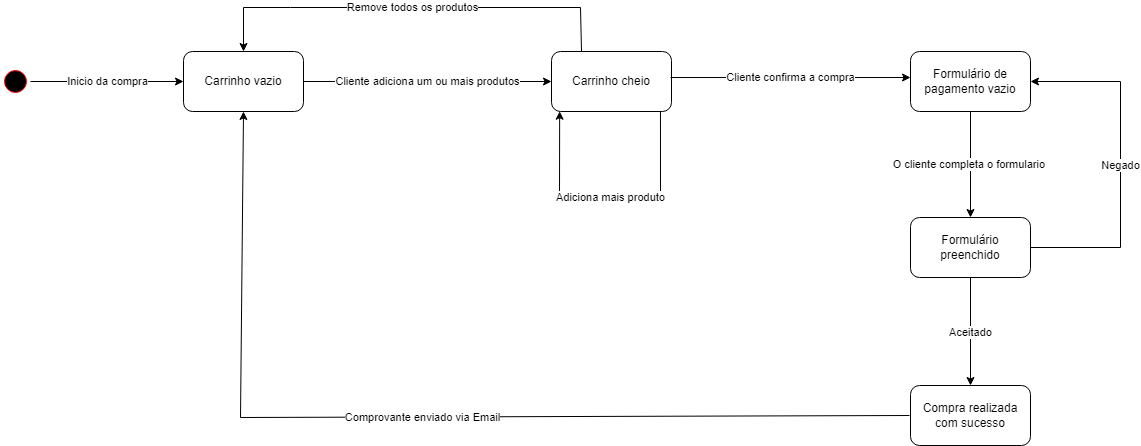

The diagram above was exported from draw.io. Its source (the exported page's mxGraphModel, read from the mxfile embedded in the PNG):
<mxGraphModel dx="662" dy="417" grid="1" gridSize="10" guides="1" tooltips="1" connect="1" arrows="1" fold="1" page="1" pageScale="1" pageWidth="291" pageHeight="413" background="none" math="0" shadow="0">
  <root>
    <mxCell id="0" />
    <mxCell id="1" parent="0" />
    <mxCell id="lSig8u-pwHpKeJCwt1R9-90" value="" style="endArrow=classic;html=1;rounded=0;entryX=1;entryY=0.5;entryDx=0;entryDy=0;" parent="1" source="lSig8u-pwHpKeJCwt1R9-83" edge="1">
      <mxGeometry relative="1" as="geometry">
        <mxPoint x="1168" y="860" as="sourcePoint" />
        <mxPoint x="1168" y="694" as="targetPoint" />
        <Array as="points">
          <mxPoint x="1258" y="860" />
          <mxPoint x="1258" y="694" />
        </Array>
      </mxGeometry>
    </mxCell>
    <mxCell id="lSig8u-pwHpKeJCwt1R9-91" value="Negado" style="edgeLabel;resizable=0;html=1;align=center;verticalAlign=middle;" parent="lSig8u-pwHpKeJCwt1R9-90" connectable="0" vertex="1">
      <mxGeometry relative="1" as="geometry" />
    </mxCell>
    <mxCell id="JEqTsMyKS3dTJWxP9Uw9-31" value="" style="ellipse;html=1;shape=startState;fillColor=#000000;strokeColor=#ff0000;rounded=1;shadow=0;comic=0;labelBackgroundColor=none;fontFamily=Verdana;fontSize=12;fontColor=#000000;align=center;direction=south;" vertex="1" parent="1">
      <mxGeometry x="140" y="349" width="30" height="30" as="geometry" />
    </mxCell>
    <mxCell id="JEqTsMyKS3dTJWxP9Uw9-32" value="" style="endArrow=classic;html=1;rounded=0;exitX=0.5;exitY=0;exitDx=0;exitDy=0;entryX=0;entryY=0.5;entryDx=0;entryDy=0;" edge="1" parent="1" source="JEqTsMyKS3dTJWxP9Uw9-31" target="JEqTsMyKS3dTJWxP9Uw9-34">
      <mxGeometry relative="1" as="geometry">
        <mxPoint x="170" y="369" as="sourcePoint" />
        <mxPoint x="310" y="364" as="targetPoint" />
      </mxGeometry>
    </mxCell>
    <mxCell id="JEqTsMyKS3dTJWxP9Uw9-33" value="Inicio da compra" style="edgeLabel;resizable=0;html=1;align=center;verticalAlign=middle;" connectable="0" vertex="1" parent="JEqTsMyKS3dTJWxP9Uw9-32">
      <mxGeometry relative="1" as="geometry" />
    </mxCell>
    <mxCell id="JEqTsMyKS3dTJWxP9Uw9-34" value="Carrinho vazio" style="rounded=1;whiteSpace=wrap;html=1;" vertex="1" parent="1">
      <mxGeometry x="323" y="334" width="120" height="60" as="geometry" />
    </mxCell>
    <mxCell id="JEqTsMyKS3dTJWxP9Uw9-35" value="" style="endArrow=classic;html=1;rounded=0;exitX=1;exitY=0.5;exitDx=0;exitDy=0;entryX=0;entryY=0.5;entryDx=0;entryDy=0;" edge="1" parent="1" source="JEqTsMyKS3dTJWxP9Uw9-34" target="JEqTsMyKS3dTJWxP9Uw9-37">
      <mxGeometry relative="1" as="geometry">
        <mxPoint x="380" y="429" as="sourcePoint" />
        <mxPoint x="383" y="539.0000000000002" as="targetPoint" />
        <Array as="points" />
      </mxGeometry>
    </mxCell>
    <mxCell id="JEqTsMyKS3dTJWxP9Uw9-36" value="Cliente adiciona um ou mais produtos" style="edgeLabel;resizable=0;html=1;align=center;verticalAlign=middle;" connectable="0" vertex="1" parent="JEqTsMyKS3dTJWxP9Uw9-35">
      <mxGeometry relative="1" as="geometry">
        <mxPoint as="offset" />
      </mxGeometry>
    </mxCell>
    <mxCell id="JEqTsMyKS3dTJWxP9Uw9-37" value="Carrinho cheio" style="rounded=1;whiteSpace=wrap;html=1;" vertex="1" parent="1">
      <mxGeometry x="691" y="334" width="120" height="60" as="geometry" />
    </mxCell>
    <mxCell id="JEqTsMyKS3dTJWxP9Uw9-42" value="" style="endArrow=classic;html=1;rounded=0;exitX=0.25;exitY=0;exitDx=0;exitDy=0;entryX=0.5;entryY=0;entryDx=0;entryDy=0;" edge="1" parent="1" source="JEqTsMyKS3dTJWxP9Uw9-37" target="JEqTsMyKS3dTJWxP9Uw9-34">
      <mxGeometry relative="1" as="geometry">
        <mxPoint x="660" y="330" as="sourcePoint" />
        <mxPoint x="660" y="200" as="targetPoint" />
        <Array as="points">
          <mxPoint x="720" y="290" />
          <mxPoint x="600" y="290" />
          <mxPoint x="430" y="290" />
          <mxPoint x="383" y="290" />
        </Array>
      </mxGeometry>
    </mxCell>
    <mxCell id="JEqTsMyKS3dTJWxP9Uw9-43" value="Remove todos os produtos" style="edgeLabel;resizable=0;html=1;align=center;verticalAlign=middle;" connectable="0" vertex="1" parent="JEqTsMyKS3dTJWxP9Uw9-42">
      <mxGeometry relative="1" as="geometry" />
    </mxCell>
    <mxCell id="JEqTsMyKS3dTJWxP9Uw9-44" value="" style="endArrow=classic;html=1;rounded=0;" edge="1" parent="1">
      <mxGeometry relative="1" as="geometry">
        <mxPoint x="810" y="360" as="sourcePoint" />
        <mxPoint x="1050" y="360" as="targetPoint" />
      </mxGeometry>
    </mxCell>
    <mxCell id="JEqTsMyKS3dTJWxP9Uw9-45" value="Cliente confirma a compra" style="edgeLabel;resizable=0;html=1;align=center;verticalAlign=middle;" connectable="0" vertex="1" parent="JEqTsMyKS3dTJWxP9Uw9-44">
      <mxGeometry relative="1" as="geometry" />
    </mxCell>
    <mxCell id="JEqTsMyKS3dTJWxP9Uw9-46" value="Formulário de pagamento vazio" style="rounded=1;whiteSpace=wrap;html=1;" vertex="1" parent="1">
      <mxGeometry x="1050" y="334" width="120" height="60" as="geometry" />
    </mxCell>
    <mxCell id="JEqTsMyKS3dTJWxP9Uw9-47" value="" style="endArrow=classic;html=1;rounded=0;exitX=0.5;exitY=1;exitDx=0;exitDy=0;" edge="1" parent="1" source="JEqTsMyKS3dTJWxP9Uw9-46">
      <mxGeometry relative="1" as="geometry">
        <mxPoint x="1060" y="460" as="sourcePoint" />
        <mxPoint x="1110" y="500" as="targetPoint" />
      </mxGeometry>
    </mxCell>
    <mxCell id="JEqTsMyKS3dTJWxP9Uw9-48" value="O cliente completa o formulario&amp;nbsp;" style="edgeLabel;resizable=0;html=1;align=center;verticalAlign=middle;" connectable="0" vertex="1" parent="JEqTsMyKS3dTJWxP9Uw9-47">
      <mxGeometry relative="1" as="geometry" />
    </mxCell>
    <mxCell id="JEqTsMyKS3dTJWxP9Uw9-50" value="Formulário preenchido" style="rounded=1;whiteSpace=wrap;html=1;" vertex="1" parent="1">
      <mxGeometry x="1050" y="500" width="120" height="60" as="geometry" />
    </mxCell>
    <mxCell id="JEqTsMyKS3dTJWxP9Uw9-51" value="" style="endArrow=classic;html=1;rounded=0;exitX=0.5;exitY=1;exitDx=0;exitDy=0;entryX=0.5;entryY=0;entryDx=0;entryDy=0;" edge="1" parent="1" source="JEqTsMyKS3dTJWxP9Uw9-50" target="JEqTsMyKS3dTJWxP9Uw9-56">
      <mxGeometry relative="1" as="geometry">
        <mxPoint x="1110" y="590" as="sourcePoint" />
        <mxPoint x="1110" y="660" as="targetPoint" />
      </mxGeometry>
    </mxCell>
    <mxCell id="JEqTsMyKS3dTJWxP9Uw9-52" value="Aceitado" style="edgeLabel;resizable=0;html=1;align=center;verticalAlign=middle;" connectable="0" vertex="1" parent="JEqTsMyKS3dTJWxP9Uw9-51">
      <mxGeometry relative="1" as="geometry" />
    </mxCell>
    <mxCell id="JEqTsMyKS3dTJWxP9Uw9-53" value="" style="endArrow=classic;html=1;rounded=0;entryX=1;entryY=0.5;entryDx=0;entryDy=0;" edge="1" parent="1" source="JEqTsMyKS3dTJWxP9Uw9-50" target="JEqTsMyKS3dTJWxP9Uw9-46">
      <mxGeometry relative="1" as="geometry">
        <mxPoint x="1170" y="530" as="sourcePoint" />
        <mxPoint x="1360" y="380" as="targetPoint" />
        <Array as="points">
          <mxPoint x="1260" y="530" />
          <mxPoint x="1260" y="364" />
        </Array>
      </mxGeometry>
    </mxCell>
    <mxCell id="JEqTsMyKS3dTJWxP9Uw9-54" value="Negado" style="edgeLabel;resizable=0;html=1;align=center;verticalAlign=middle;" connectable="0" vertex="1" parent="JEqTsMyKS3dTJWxP9Uw9-53">
      <mxGeometry relative="1" as="geometry" />
    </mxCell>
    <mxCell id="JEqTsMyKS3dTJWxP9Uw9-56" value="Compra realizada com sucesso" style="rounded=1;whiteSpace=wrap;html=1;" vertex="1" parent="1">
      <mxGeometry x="1050" y="668" width="120" height="60" as="geometry" />
    </mxCell>
    <mxCell id="JEqTsMyKS3dTJWxP9Uw9-57" value="" style="endArrow=classic;html=1;rounded=0;exitX=0;exitY=0.5;exitDx=0;exitDy=0;entryX=0.5;entryY=1;entryDx=0;entryDy=0;" edge="1" parent="1">
      <mxGeometry relative="1" as="geometry">
        <mxPoint x="1049" y="698" as="sourcePoint" />
        <mxPoint x="383" y="394" as="targetPoint" />
        <Array as="points">
          <mxPoint x="380" y="700" />
        </Array>
      </mxGeometry>
    </mxCell>
    <mxCell id="JEqTsMyKS3dTJWxP9Uw9-58" value="Comprovante enviado via Email" style="edgeLabel;resizable=0;html=1;align=center;verticalAlign=middle;" connectable="0" vertex="1" parent="JEqTsMyKS3dTJWxP9Uw9-57">
      <mxGeometry relative="1" as="geometry" />
    </mxCell>
    <mxCell id="JEqTsMyKS3dTJWxP9Uw9-59" value="" style="endArrow=classic;html=1;rounded=0;exitX=0.908;exitY=1;exitDx=0;exitDy=0;exitPerimeter=0;entryX=0.068;entryY=0.996;entryDx=0;entryDy=0;entryPerimeter=0;" edge="1" parent="1" source="JEqTsMyKS3dTJWxP9Uw9-37" target="JEqTsMyKS3dTJWxP9Uw9-37">
      <mxGeometry relative="1" as="geometry">
        <mxPoint x="790" y="440" as="sourcePoint" />
        <mxPoint x="700" y="390" as="targetPoint" />
        <Array as="points">
          <mxPoint x="800" y="480" />
          <mxPoint x="699" y="480" />
        </Array>
      </mxGeometry>
    </mxCell>
    <mxCell id="JEqTsMyKS3dTJWxP9Uw9-60" value="Adiciona mais produto&lt;br&gt;" style="edgeLabel;resizable=0;html=1;align=center;verticalAlign=middle;" connectable="0" vertex="1" parent="JEqTsMyKS3dTJWxP9Uw9-59">
      <mxGeometry relative="1" as="geometry" />
    </mxCell>
  </root>
</mxGraphModel>